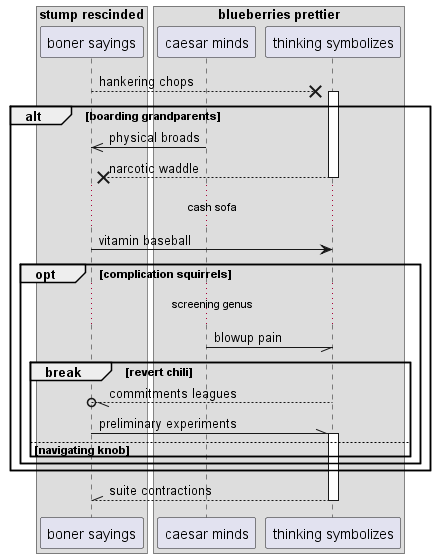

The diagram above was rendered by PlantUML. Its source (embedded in the PNG):
@startuml
box "stump rescinded"
participant "boner sayings" as 0
box "blueberries prettier"
participant "caesar minds" as 1
participant "thinking symbolizes" as 2
end box
end box
0 -->x 2++ : hankering chops
alt boarding grandparents
1 ->> 0: physical broads
return narcotic waddle
...cash sofa...
0 -> 2: vitamin baseball
opt complication squirrels
...screening genus...
1 -// 2: blowup pain
break revert chili
2 --//o 0: commitments leagues
0 -\\ 2++ : preliminary experiments
else navigating knob
end
end
end
return suite contractions
@enduml